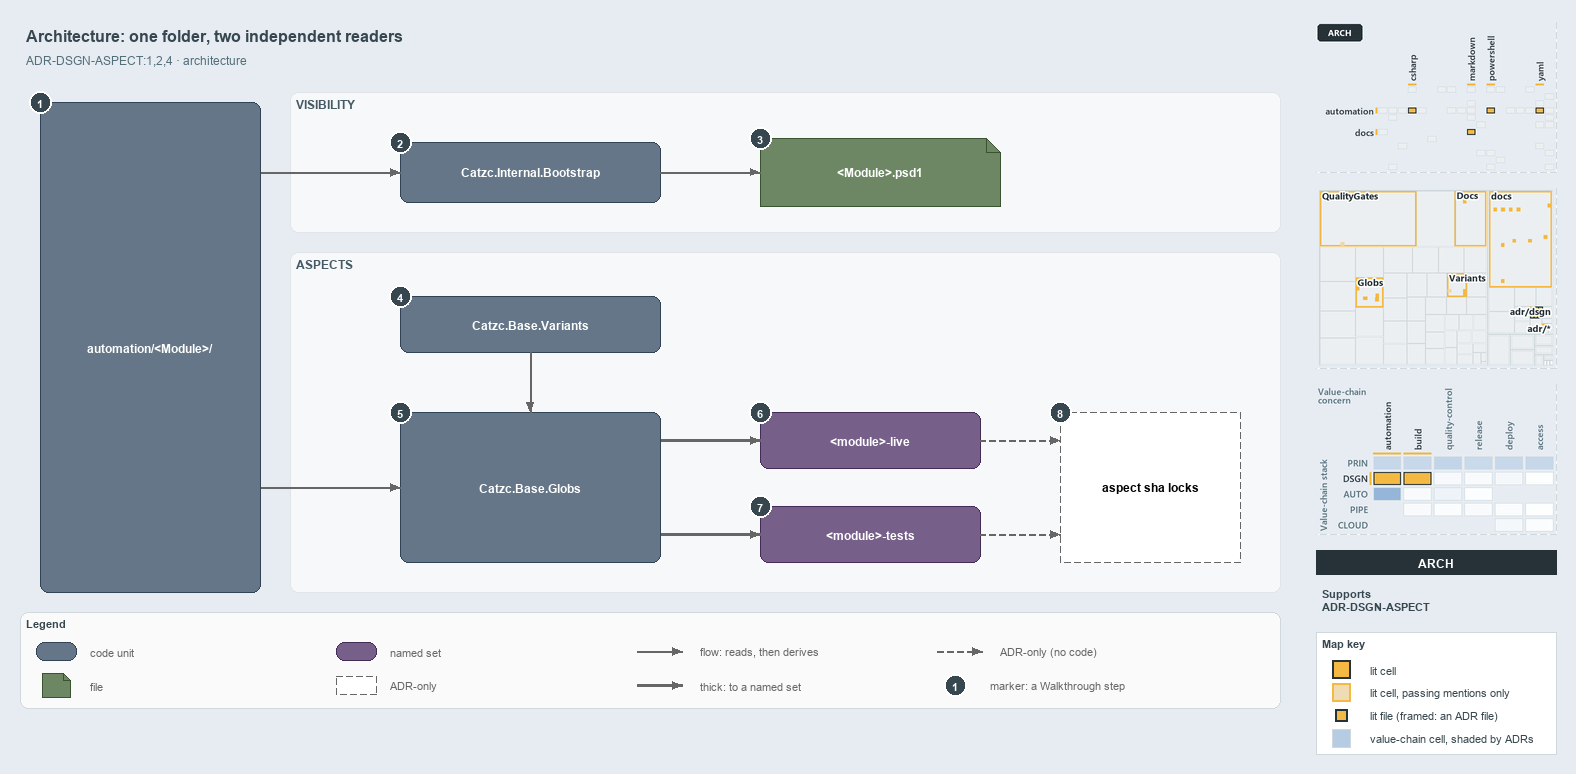

The diagram above was exported from draw.io. Its source (the exported page's mxGraphModel, read from the mxfile embedded in the PNG):
<mxGraphModel dx="1024" dy="768" grid="0" gridSize="10" guides="1" tooltips="1" connect="1" arrows="1" fold="1" page="1" pageScale="1" pageWidth="1572" pageHeight="722" background="#E6ECF2" math="0" shadow="0">
  <root>
    <mxCell id="0" />
    <mxCell id="1" parent="0" />
    <mxCell id="title" value="Architecture: one folder, two independent readers" style="text;html=1;align=left;verticalAlign=middle;fontSize=16;fontStyle=1;fontColor=#37474F;" vertex="1" parent="1">
      <mxGeometry x="20" y="14" width="1260" height="30" as="geometry" />
    </mxCell>
    <mxCell id="subtitle" value="ADR-DSGN-ASPECT:1,2,4 &amp;#183; architecture" style="text;html=1;align=left;verticalAlign=middle;fontSize=12;fontColor=#546E7A;" vertex="1" parent="1">
      <mxGeometry x="20" y="44" width="1240" height="20" as="geometry" />
    </mxCell>
    <mxCell id="band-visibility" value="VISIBILITY" style="rounded=1;html=1;arcSize=3;fillColor=#F6F8FA;strokeColor=#E1E4E8;verticalAlign=top;align=left;spacingLeft=8;fontStyle=1;fontSize=12;fontColor=#455A64;" vertex="1" parent="1">
      <mxGeometry x="290" y="86" width="990" height="140" as="geometry" />
    </mxCell>
    <mxCell id="band-aspects" value="ASPECTS" style="rounded=1;html=1;arcSize=3;fillColor=#F6F8FA;strokeColor=#E1E4E8;verticalAlign=top;align=left;spacingLeft=8;fontStyle=1;fontSize=12;fontColor=#455A64;" vertex="1" parent="1">
      <mxGeometry x="290" y="246" width="990" height="340" as="geometry" />
    </mxCell>
    <mxCell id="folder" value="&lt;b&gt;automation/&amp;lt;Module&amp;gt;/&lt;/b&gt;" style="rounded=1;whiteSpace=wrap;html=1;arcSize=20;fillColor=#647687;strokeColor=#314354;fontColor=#FFFFFF;fontSize=12;" vertex="1" parent="1">
      <mxGeometry x="40" y="96" width="220" height="490" as="geometry" />
    </mxCell>
    <mxCell id="bootstrap" value="&lt;b&gt;Catzc.Internal.Bootstrap&lt;/b&gt;" style="rounded=1;whiteSpace=wrap;html=1;arcSize=20;fillColor=#647687;strokeColor=#314354;fontColor=#FFFFFF;fontSize=12;" vertex="1" parent="1">
      <mxGeometry x="400" y="136" width="260" height="60" as="geometry" />
    </mxCell>
    <mxCell id="psd1" value="&lt;b&gt;&amp;lt;Module&amp;gt;.psd1&lt;/b&gt;" style="shape=note;size=14;whiteSpace=wrap;html=1;fillColor=#6d8764;strokeColor=#3a5431;fontColor=#FFFFFF;fontSize=12;" vertex="1" parent="1">
      <mxGeometry x="760" y="132" width="240" height="68" as="geometry" />
    </mxCell>
    <mxCell id="variants" value="&lt;b&gt;Catzc.Base.Variants&lt;/b&gt;" style="rounded=1;whiteSpace=wrap;html=1;arcSize=20;fillColor=#647687;strokeColor=#314354;fontColor=#FFFFFF;fontSize=12;" vertex="1" parent="1">
      <mxGeometry x="400" y="290" width="260" height="56" as="geometry" />
    </mxCell>
    <mxCell id="globs" value="&lt;b&gt;Catzc.Base.Globs&lt;/b&gt;" style="rounded=1;whiteSpace=wrap;html=1;arcSize=20;fillColor=#647687;strokeColor=#314354;fontColor=#FFFFFF;fontSize=12;" vertex="1" parent="1">
      <mxGeometry x="400" y="406" width="260" height="150" as="geometry" />
    </mxCell>
    <mxCell id="live" value="&lt;b&gt;&amp;lt;module&amp;gt;-live&lt;/b&gt;" style="rounded=1;whiteSpace=wrap;html=1;arcSize=20;fillColor=#76608a;strokeColor=#432d57;fontColor=#FFFFFF;fontSize=12;" vertex="1" parent="1">
      <mxGeometry x="760" y="406" width="220" height="56" as="geometry" />
    </mxCell>
    <mxCell id="tests" value="&lt;b&gt;&amp;lt;module&amp;gt;-tests&lt;/b&gt;" style="rounded=1;whiteSpace=wrap;html=1;arcSize=20;fillColor=#76608a;strokeColor=#432d57;fontColor=#FFFFFF;fontSize=12;" vertex="1" parent="1">
      <mxGeometry x="760" y="500" width="220" height="56" as="geometry" />
    </mxCell>
    <mxCell id="locks" value="&lt;b&gt;aspect sha locks&lt;/b&gt;" style="rounded=1;whiteSpace=wrap;html=1;arcSize=20;fillColor=#FFFFFF;strokeColor=#666666;dashed=1;fontSize=12;" vertex="1" parent="1">
      <mxGeometry x="1060" y="406" width="180" height="150" as="geometry" />
    </mxCell>
    <mxCell id="port-folder-r1" value="" style="text;html=1;strokeColor=none;fillColor=none;" vertex="1" parent="1">
      <mxGeometry x="260" y="166" width="1" height="1" as="geometry" />
    </mxCell>
    <mxCell id="edge-folder-bootstrap" value="" style="edgeStyle=orthogonalEdgeStyle;rounded=1;html=1;endArrow=block;strokeColor=#666666;" edge="1" parent="1" source="port-folder-r1" target="bootstrap">
      <mxGeometry relative="1" as="geometry" />
    </mxCell>
    <mxCell id="edge-bootstrap-psd1" value="" style="edgeStyle=orthogonalEdgeStyle;rounded=1;html=1;endArrow=block;strokeColor=#666666;" edge="1" parent="1" source="bootstrap" target="psd1">
      <mxGeometry relative="1" as="geometry" />
    </mxCell>
    <mxCell id="port-folder-r2" value="" style="text;html=1;strokeColor=none;fillColor=none;" vertex="1" parent="1">
      <mxGeometry x="260" y="481" width="1" height="1" as="geometry" />
    </mxCell>
    <mxCell id="edge-folder-globs" value="" style="edgeStyle=orthogonalEdgeStyle;rounded=1;html=1;endArrow=block;strokeColor=#666666;" edge="1" parent="1" source="port-folder-r2" target="globs">
      <mxGeometry relative="1" as="geometry" />
    </mxCell>
    <mxCell id="edge-variants-globs" value="" style="edgeStyle=orthogonalEdgeStyle;rounded=1;html=1;endArrow=block;strokeColor=#666666;" edge="1" parent="1" source="variants" target="globs">
      <mxGeometry relative="1" as="geometry" />
    </mxCell>
    <mxCell id="port-globs-r1" value="" style="text;html=1;strokeColor=none;fillColor=none;" vertex="1" parent="1">
      <mxGeometry x="660" y="434" width="1" height="1" as="geometry" />
    </mxCell>
    <mxCell id="edge-globs-live" value="" style="edgeStyle=orthogonalEdgeStyle;rounded=1;html=1;endArrow=block;strokeColor=#666666;strokeWidth=2.5;" edge="1" parent="1" source="port-globs-r1" target="live">
      <mxGeometry relative="1" as="geometry" />
    </mxCell>
    <mxCell id="port-globs-r2" value="" style="text;html=1;strokeColor=none;fillColor=none;" vertex="1" parent="1">
      <mxGeometry x="660" y="528" width="1" height="1" as="geometry" />
    </mxCell>
    <mxCell id="edge-globs-tests" value="" style="edgeStyle=orthogonalEdgeStyle;rounded=1;html=1;endArrow=block;strokeColor=#666666;strokeWidth=2.5;" edge="1" parent="1" source="port-globs-r2" target="tests">
      <mxGeometry relative="1" as="geometry" />
    </mxCell>
    <mxCell id="port-locks-l1" value="" style="text;html=1;strokeColor=none;fillColor=none;" vertex="1" parent="1">
      <mxGeometry x="1060" y="434" width="1" height="1" as="geometry" />
    </mxCell>
    <mxCell id="edge-live-locks" value="" style="edgeStyle=orthogonalEdgeStyle;rounded=1;html=1;endArrow=block;strokeColor=#666666;dashed=1;" edge="1" parent="1" source="live" target="port-locks-l1">
      <mxGeometry relative="1" as="geometry" />
    </mxCell>
    <mxCell id="port-locks-l2" value="" style="text;html=1;strokeColor=none;fillColor=none;" vertex="1" parent="1">
      <mxGeometry x="1060" y="528" width="1" height="1" as="geometry" />
    </mxCell>
    <mxCell id="edge-tests-locks" value="" style="edgeStyle=orthogonalEdgeStyle;rounded=1;html=1;endArrow=block;strokeColor=#666666;dashed=1;" edge="1" parent="1" source="tests" target="port-locks-l2">
      <mxGeometry relative="1" as="geometry" />
    </mxCell>
    <mxCell id="mark-1" value="1" style="ellipse;html=1;fillColor=#37474F;strokeColor=#FFFFFF;strokeWidth=2;fontColor=#FFFFFF;fontStyle=1;fontSize=11;" vertex="1" parent="1">
      <mxGeometry x="29" y="85" width="22" height="22" as="geometry" />
    </mxCell>
    <mxCell id="mark-2" value="2" style="ellipse;html=1;fillColor=#37474F;strokeColor=#FFFFFF;strokeWidth=2;fontColor=#FFFFFF;fontStyle=1;fontSize=11;" vertex="1" parent="1">
      <mxGeometry x="389" y="125" width="22" height="22" as="geometry" />
    </mxCell>
    <mxCell id="mark-3" value="3" style="ellipse;html=1;fillColor=#37474F;strokeColor=#FFFFFF;strokeWidth=2;fontColor=#FFFFFF;fontStyle=1;fontSize=11;" vertex="1" parent="1">
      <mxGeometry x="749" y="121" width="22" height="22" as="geometry" />
    </mxCell>
    <mxCell id="mark-4" value="4" style="ellipse;html=1;fillColor=#37474F;strokeColor=#FFFFFF;strokeWidth=2;fontColor=#FFFFFF;fontStyle=1;fontSize=11;" vertex="1" parent="1">
      <mxGeometry x="389" y="279" width="22" height="22" as="geometry" />
    </mxCell>
    <mxCell id="mark-5" value="5" style="ellipse;html=1;fillColor=#37474F;strokeColor=#FFFFFF;strokeWidth=2;fontColor=#FFFFFF;fontStyle=1;fontSize=11;" vertex="1" parent="1">
      <mxGeometry x="389" y="395" width="22" height="22" as="geometry" />
    </mxCell>
    <mxCell id="mark-6" value="6" style="ellipse;html=1;fillColor=#37474F;strokeColor=#FFFFFF;strokeWidth=2;fontColor=#FFFFFF;fontStyle=1;fontSize=11;" vertex="1" parent="1">
      <mxGeometry x="749" y="395" width="22" height="22" as="geometry" />
    </mxCell>
    <mxCell id="mark-7" value="7" style="ellipse;html=1;fillColor=#37474F;strokeColor=#FFFFFF;strokeWidth=2;fontColor=#FFFFFF;fontStyle=1;fontSize=11;" vertex="1" parent="1">
      <mxGeometry x="749" y="489" width="22" height="22" as="geometry" />
    </mxCell>
    <mxCell id="mark-8" value="8" style="ellipse;html=1;fillColor=#37474F;strokeColor=#FFFFFF;strokeWidth=2;fontColor=#FFFFFF;fontStyle=1;fontSize=11;" vertex="1" parent="1">
      <mxGeometry x="1049" y="395" width="22" height="22" as="geometry" />
    </mxCell>
    <mxCell id="legend" value="&lt;b&gt;Legend&lt;/b&gt;" style="rounded=1;whiteSpace=wrap;html=1;arcSize=6;fillColor=#FAFAFA;strokeColor=#CFD8DC;align=left;verticalAlign=top;spacing=8;fontSize=11;fontColor=#37474F;" vertex="1" parent="1">
      <mxGeometry x="20" y="606" width="1260" height="96" as="geometry" />
    </mxCell>
    <mxCell id="legend-code" value="" style="rounded=1;whiteSpace=wrap;html=1;arcSize=20;fillColor=#647687;strokeColor=#314354;fontColor=#FFFFFF;fontSize=12;" vertex="1" parent="1">
      <mxGeometry x="36" y="636" width="40" height="18" as="geometry" />
    </mxCell>
    <mxCell id="legend-code-text" value="code unit" style="text;html=1;align=left;verticalAlign=middle;fontSize=11;fontColor=#666666;" vertex="1" parent="1">
      <mxGeometry x="84" y="635" width="240" height="20" as="geometry" />
    </mxCell>
    <mxCell id="legend-file" value="" style="shape=note;size=7;whiteSpace=wrap;html=1;fillColor=#6d8764;strokeColor=#3a5431;fontColor=#FFFFFF;fontSize=12;" vertex="1" parent="1">
      <mxGeometry x="42" y="667" width="28" height="24" as="geometry" />
    </mxCell>
    <mxCell id="legend-file-text" value="file" style="text;html=1;align=left;verticalAlign=middle;fontSize=11;fontColor=#666666;" vertex="1" parent="1">
      <mxGeometry x="84" y="669" width="240" height="20" as="geometry" />
    </mxCell>
    <mxCell id="legend-set" value="" style="rounded=1;whiteSpace=wrap;html=1;arcSize=20;fillColor=#76608a;strokeColor=#432d57;fontColor=#FFFFFF;fontSize=12;" vertex="1" parent="1">
      <mxGeometry x="336" y="636" width="40" height="18" as="geometry" />
    </mxCell>
    <mxCell id="legend-set-text" value="named set" style="text;html=1;align=left;verticalAlign=middle;fontSize=11;fontColor=#666666;" vertex="1" parent="1">
      <mxGeometry x="384" y="635" width="240" height="20" as="geometry" />
    </mxCell>
    <mxCell id="legend-adronly" value="" style="rounded=1;whiteSpace=wrap;html=1;arcSize=20;fillColor=#FFFFFF;strokeColor=#666666;dashed=1;fontSize=12;" vertex="1" parent="1">
      <mxGeometry x="336" y="670" width="40" height="18" as="geometry" />
    </mxCell>
    <mxCell id="legend-adronly-text" value="ADR-only" style="text;html=1;align=left;verticalAlign=middle;fontSize=11;fontColor=#666666;" vertex="1" parent="1">
      <mxGeometry x="384" y="669" width="240" height="20" as="geometry" />
    </mxCell>
    <mxCell id="legend-flow-a" value="" style="text;html=1;strokeColor=none;fillColor=none;" vertex="1" parent="1">
      <mxGeometry x="636" y="645" width="1" height="1" as="geometry" />
    </mxCell>
    <mxCell id="legend-flow-b" value="" style="text;html=1;strokeColor=none;fillColor=none;" vertex="1" parent="1">
      <mxGeometry x="682" y="645" width="1" height="1" as="geometry" />
    </mxCell>
    <mxCell id="legend-flow" value="" style="edgeStyle=orthogonalEdgeStyle;rounded=1;html=1;endArrow=block;strokeColor=#666666;" edge="1" parent="1" source="legend-flow-a" target="legend-flow-b">
      <mxGeometry relative="1" as="geometry" />
    </mxCell>
    <mxCell id="legend-flow-text" value="flow: reads, then derives" style="text;html=1;align=left;verticalAlign=middle;fontSize=11;fontColor=#666666;" vertex="1" parent="1">
      <mxGeometry x="694" y="635" width="240" height="20" as="geometry" />
    </mxCell>
    <mxCell id="legend-thick-a" value="" style="text;html=1;strokeColor=none;fillColor=none;" vertex="1" parent="1">
      <mxGeometry x="636" y="679" width="1" height="1" as="geometry" />
    </mxCell>
    <mxCell id="legend-thick-b" value="" style="text;html=1;strokeColor=none;fillColor=none;" vertex="1" parent="1">
      <mxGeometry x="682" y="679" width="1" height="1" as="geometry" />
    </mxCell>
    <mxCell id="legend-thick" value="" style="edgeStyle=orthogonalEdgeStyle;rounded=1;html=1;endArrow=block;strokeColor=#666666;strokeWidth=2.5;" edge="1" parent="1" source="legend-thick-a" target="legend-thick-b">
      <mxGeometry relative="1" as="geometry" />
    </mxCell>
    <mxCell id="legend-thick-text" value="thick: to a named set" style="text;html=1;align=left;verticalAlign=middle;fontSize=11;fontColor=#666666;" vertex="1" parent="1">
      <mxGeometry x="694" y="669" width="240" height="20" as="geometry" />
    </mxCell>
    <mxCell id="legend-adr-a" value="" style="text;html=1;strokeColor=none;fillColor=none;" vertex="1" parent="1">
      <mxGeometry x="936" y="645" width="1" height="1" as="geometry" />
    </mxCell>
    <mxCell id="legend-adr-b" value="" style="text;html=1;strokeColor=none;fillColor=none;" vertex="1" parent="1">
      <mxGeometry x="982" y="645" width="1" height="1" as="geometry" />
    </mxCell>
    <mxCell id="legend-adr" value="" style="edgeStyle=orthogonalEdgeStyle;rounded=1;html=1;endArrow=block;strokeColor=#666666;dashed=1;" edge="1" parent="1" source="legend-adr-a" target="legend-adr-b">
      <mxGeometry relative="1" as="geometry" />
    </mxCell>
    <mxCell id="legend-adr-text" value="ADR-only (no code)" style="text;html=1;align=left;verticalAlign=middle;fontSize=11;fontColor=#666666;" vertex="1" parent="1">
      <mxGeometry x="994" y="635" width="240" height="20" as="geometry" />
    </mxCell>
    <mxCell id="legend-mark" value="1" style="ellipse;html=1;fillColor=#37474F;strokeColor=#FFFFFF;strokeWidth=2;fontColor=#FFFFFF;fontStyle=1;fontSize=11;" vertex="1" parent="1">
      <mxGeometry x="944" y="668" width="22" height="22" as="geometry" />
    </mxCell>
    <mxCell id="legend-mark-text" value="marker: a Walkthrough step" style="text;html=1;align=left;verticalAlign=middle;fontSize=11;fontColor=#666666;" vertex="1" parent="1">
      <mxGeometry x="984" y="669" width="220" height="20" as="geometry" />
    </mxCell>
    <mxCell id="minimap-grid" value="" style="shape=image;html=1;imageAspect=0;aspect=fixed;verticalLabelPosition=bottom;strokeColor=#CFD8DC;dashed=1;fillColor=#FAFAFA;image=data:image/png,(base64 omitted: 12488 chars);" vertex="1" parent="1">
      <mxGeometry x="1316" y="16" width="240" height="150" as="geometry" />
    </mxCell>
    <mxCell id="minimap-tree" value="" style="shape=image;html=1;imageAspect=0;aspect=fixed;verticalLabelPosition=bottom;strokeColor=#CFD8DC;dashed=1;fillColor=#FAFAFA;image=data:image/png,(base64 omitted: 20196 chars);" vertex="1" parent="1">
      <mxGeometry x="1316" y="182" width="240" height="180" as="geometry" />
    </mxCell>
    <mxCell id="minimap-chain" value="" style="shape=image;html=1;imageAspect=0;aspect=fixed;verticalLabelPosition=bottom;strokeColor=#CFD8DC;dashed=1;fillColor=#FAFAFA;image=data:image/png,(base64 omitted: 23308 chars);" vertex="1" parent="1">
      <mxGeometry x="1316" y="378" width="240" height="150" as="geometry" />
    </mxCell>
    <mxCell id="lens-badge" value="ARCH" style="rounded=0;whiteSpace=wrap;html=1;align=center;verticalAlign=middle;fontSize=12;fontStyle=1;fontColor=#FFFFFF;fillColor=#263238;strokeColor=none;" vertex="1" parent="1">
      <mxGeometry x="1316" y="544" width="240" height="24" as="geometry" />
    </mxCell>
    <mxCell id="supports" value="&lt;b&gt;Supports&lt;/b&gt;&lt;br&gt;ADR-DSGN-ASPECT" style="text;html=1;whiteSpace=wrap;align=left;verticalAlign=top;fontSize=11;fontColor=#37474F;" vertex="1" parent="1">
      <mxGeometry x="1316" y="576" width="240" height="38" as="geometry" />
    </mxCell>
    <mxCell id="mapkey" value="&lt;b&gt;Map key&lt;/b&gt;" style="rounded=0;whiteSpace=wrap;html=1;align=left;verticalAlign=top;fontSize=11;fontColor=#37474F;fillColor=#FFFFFF;strokeColor=#CFD8DC;spacingLeft=8;spacingTop=2;" vertex="1" parent="1">
      <mxGeometry x="1316" y="626" width="240" height="122" as="geometry" />
    </mxCell>
    <mxCell id="mapkey-lit" value="" style="rounded=0;html=1;fillColor=#F4B942;strokeColor=#263238;strokeWidth=2;" vertex="1" parent="1">
      <mxGeometry x="1332.0" y="654.0" width="18" height="18" as="geometry" />
    </mxCell>
    <mxCell id="mapkey-lit-text" value="lit cell" style="text;html=1;align=left;verticalAlign=middle;fontSize=11;fontColor=#37474F;" vertex="1" parent="1">
      <mxGeometry x="1364" y="653" width="184" height="20" as="geometry" />
    </mxCell>
    <mxCell id="mapkey-touched" value="" style="rounded=0;html=1;fillColor=#EFDCB4;strokeColor=#F4B942;strokeWidth=2;" vertex="1" parent="1">
      <mxGeometry x="1332.0" y="677.0" width="18" height="18" as="geometry" />
    </mxCell>
    <mxCell id="mapkey-touched-text" value="lit cell, passing mentions only" style="text;html=1;align=left;verticalAlign=middle;fontSize=11;fontColor=#37474F;" vertex="1" parent="1">
      <mxGeometry x="1364" y="676" width="184" height="20" as="geometry" />
    </mxCell>
    <mxCell id="mapkey-file" value="" style="rounded=0;html=1;fillColor=#F4B942;strokeColor=#263238;strokeWidth=2;" vertex="1" parent="1">
      <mxGeometry x="1335.0" y="703.0" width="12" height="12" as="geometry" />
    </mxCell>
    <mxCell id="mapkey-file-text" value="lit file (framed: an ADR file)" style="text;html=1;align=left;verticalAlign=middle;fontSize=11;fontColor=#37474F;" vertex="1" parent="1">
      <mxGeometry x="1364" y="699" width="184" height="20" as="geometry" />
    </mxCell>
    <mxCell id="mapkey-shade" value="" style="rounded=0;html=1;fillColor=#B5CCE3;strokeColor=#CFD8DC;" vertex="1" parent="1">
      <mxGeometry x="1332.0" y="723.0" width="18" height="18" as="geometry" />
    </mxCell>
    <mxCell id="mapkey-shade-text" value="value-chain cell, shaded by ADRs" style="text;html=1;align=left;verticalAlign=middle;fontSize=11;fontColor=#37474F;" vertex="1" parent="1">
      <mxGeometry x="1364" y="722" width="184" height="20" as="geometry" />
    </mxCell>
  </root>
</mxGraphModel>